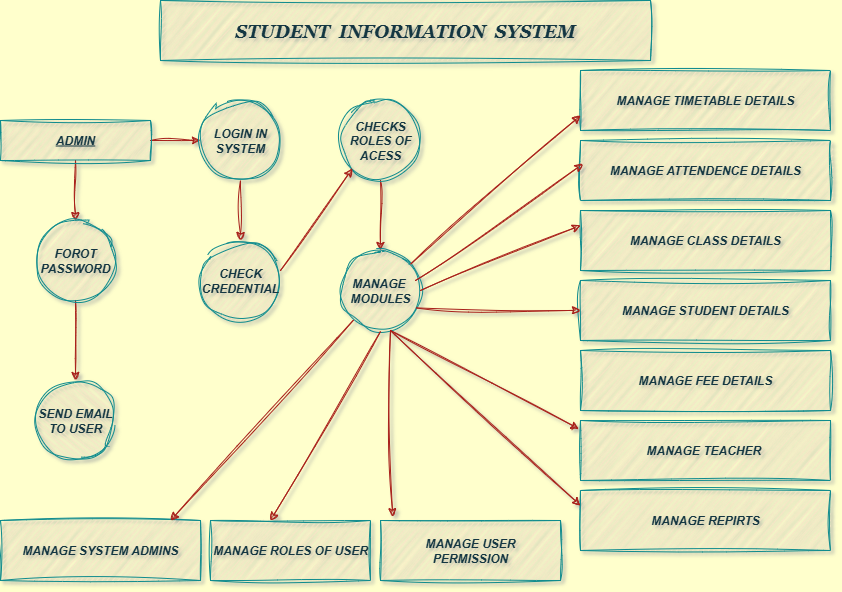

The diagram above was exported from draw.io. Its source (the exported page's mxGraphModel, read from the mxfile embedded in the PNG):
<mxGraphModel dx="1042" dy="1696" grid="1" gridSize="10" guides="1" tooltips="1" connect="1" arrows="1" fold="1" page="1" pageScale="1" pageWidth="850" pageHeight="1100" background="#FFFFCC" math="0" shadow="1">
  <root>
    <mxCell id="0" />
    <mxCell id="1" parent="0" />
    <mxCell id="JgxLTrPrO_0O0391UOGz-11" value="&lt;b&gt;&lt;font style=&quot;font-size: 18px;&quot; face=&quot;Georgia&quot;&gt;&lt;i&gt;STUDENT&amp;nbsp; INFORMATION&amp;nbsp; SYSTEM&lt;/i&gt;&lt;/font&gt;&lt;/b&gt;" style="rounded=0;whiteSpace=wrap;html=1;sketch=1;curveFitting=1;jiggle=2;labelBackgroundColor=none;fillColor=#FAE5C7;strokeColor=#0F8B8D;fontColor=#143642;" vertex="1" parent="1">
      <mxGeometry x="170" y="-100" width="490" height="60" as="geometry" />
    </mxCell>
    <mxCell id="JgxLTrPrO_0O0391UOGz-31" value="" style="edgeStyle=orthogonalEdgeStyle;rounded=0;orthogonalLoop=1;jettySize=auto;html=1;sketch=1;curveFitting=1;jiggle=2;labelBackgroundColor=none;strokeColor=#A8201A;fontColor=default;" edge="1" parent="1" source="JgxLTrPrO_0O0391UOGz-12" target="JgxLTrPrO_0O0391UOGz-15">
      <mxGeometry relative="1" as="geometry" />
    </mxCell>
    <mxCell id="JgxLTrPrO_0O0391UOGz-34" value="" style="edgeStyle=orthogonalEdgeStyle;rounded=0;orthogonalLoop=1;jettySize=auto;html=1;sketch=1;curveFitting=1;jiggle=2;labelBackgroundColor=none;strokeColor=#A8201A;fontColor=default;" edge="1" parent="1" source="JgxLTrPrO_0O0391UOGz-12" target="JgxLTrPrO_0O0391UOGz-13">
      <mxGeometry relative="1" as="geometry" />
    </mxCell>
    <mxCell id="JgxLTrPrO_0O0391UOGz-12" value="&lt;div style=&quot;text-align: justify;&quot;&gt;&lt;span style=&quot;background-color: transparent; color: light-dark(rgb(20, 54, 66), rgb(173, 202, 213));&quot;&gt;&lt;u style=&quot;&quot;&gt;&lt;i style=&quot;&quot;&gt;&lt;b&gt;ADMIN&lt;/b&gt;&lt;/i&gt;&lt;/u&gt;&lt;/span&gt;&lt;/div&gt;" style="rounded=0;whiteSpace=wrap;html=1;sketch=1;curveFitting=1;jiggle=2;labelBackgroundColor=none;fillColor=#FAE5C7;strokeColor=#0F8B8D;fontColor=#143642;" vertex="1" parent="1">
      <mxGeometry x="10" y="20" width="150" height="40" as="geometry" />
    </mxCell>
    <mxCell id="JgxLTrPrO_0O0391UOGz-36" value="" style="edgeStyle=orthogonalEdgeStyle;rounded=0;orthogonalLoop=1;jettySize=auto;html=1;sketch=1;curveFitting=1;jiggle=2;labelBackgroundColor=none;strokeColor=#A8201A;fontColor=default;" edge="1" parent="1" source="JgxLTrPrO_0O0391UOGz-13" target="JgxLTrPrO_0O0391UOGz-17">
      <mxGeometry relative="1" as="geometry" />
    </mxCell>
    <mxCell id="JgxLTrPrO_0O0391UOGz-13" value="&lt;b&gt;&lt;i&gt;LOGIN IN SYSTEM&lt;/i&gt;&lt;/b&gt;" style="ellipse;whiteSpace=wrap;html=1;aspect=fixed;sketch=1;curveFitting=1;jiggle=2;labelBackgroundColor=none;fillColor=#FAE5C7;strokeColor=#0F8B8D;fontColor=#143642;" vertex="1" parent="1">
      <mxGeometry x="210" width="80" height="80" as="geometry" />
    </mxCell>
    <mxCell id="JgxLTrPrO_0O0391UOGz-44" value="" style="edgeStyle=orthogonalEdgeStyle;rounded=0;orthogonalLoop=1;jettySize=auto;html=1;sketch=1;curveFitting=1;jiggle=2;labelBackgroundColor=none;strokeColor=#A8201A;fontColor=default;" edge="1" parent="1" source="JgxLTrPrO_0O0391UOGz-14" target="JgxLTrPrO_0O0391UOGz-19">
      <mxGeometry relative="1" as="geometry" />
    </mxCell>
    <mxCell id="JgxLTrPrO_0O0391UOGz-14" value="&lt;b&gt;&lt;i&gt;CHECKS ROLES OF ACESS&lt;/i&gt;&lt;/b&gt;" style="ellipse;whiteSpace=wrap;html=1;aspect=fixed;sketch=1;curveFitting=1;jiggle=2;labelBackgroundColor=none;fillColor=#FAE5C7;strokeColor=#0F8B8D;fontColor=#143642;" vertex="1" parent="1">
      <mxGeometry x="350" width="80" height="80" as="geometry" />
    </mxCell>
    <mxCell id="JgxLTrPrO_0O0391UOGz-32" value="" style="edgeStyle=orthogonalEdgeStyle;rounded=0;orthogonalLoop=1;jettySize=auto;html=1;sketch=1;curveFitting=1;jiggle=2;labelBackgroundColor=none;strokeColor=#A8201A;fontColor=default;" edge="1" parent="1" source="JgxLTrPrO_0O0391UOGz-15" target="JgxLTrPrO_0O0391UOGz-16">
      <mxGeometry relative="1" as="geometry" />
    </mxCell>
    <mxCell id="JgxLTrPrO_0O0391UOGz-15" value="&lt;b&gt;&lt;i&gt;FOROT&lt;/i&gt;&lt;/b&gt;&lt;div&gt;&lt;b&gt;&lt;i&gt;PASSWORD&lt;/i&gt;&lt;/b&gt;&lt;/div&gt;" style="ellipse;whiteSpace=wrap;html=1;aspect=fixed;sketch=1;curveFitting=1;jiggle=2;labelBackgroundColor=none;fillColor=#FAE5C7;strokeColor=#0F8B8D;fontColor=#143642;" vertex="1" parent="1">
      <mxGeometry x="45" y="120" width="80" height="80" as="geometry" />
    </mxCell>
    <mxCell id="JgxLTrPrO_0O0391UOGz-16" value="&lt;b&gt;&lt;i&gt;SEND EMAIL TO USER&lt;/i&gt;&lt;/b&gt;" style="ellipse;whiteSpace=wrap;html=1;aspect=fixed;direction=south;sketch=1;curveFitting=1;jiggle=2;labelBackgroundColor=none;fillColor=#FAE5C7;strokeColor=#0F8B8D;fontColor=#143642;" vertex="1" parent="1">
      <mxGeometry x="45" y="280" width="80" height="80" as="geometry" />
    </mxCell>
    <mxCell id="JgxLTrPrO_0O0391UOGz-17" value="&lt;b&gt;&lt;i&gt;CHECK CREDENTIAL&lt;/i&gt;&lt;/b&gt;" style="ellipse;whiteSpace=wrap;html=1;aspect=fixed;sketch=1;curveFitting=1;jiggle=2;labelBackgroundColor=none;fillColor=#FAE5C7;strokeColor=#0F8B8D;fontColor=#143642;" vertex="1" parent="1">
      <mxGeometry x="210" y="140" width="80" height="80" as="geometry" />
    </mxCell>
    <mxCell id="JgxLTrPrO_0O0391UOGz-20" value="&lt;b&gt;&lt;i&gt;MANAGE TIMETABLE DETAILS&lt;/i&gt;&lt;/b&gt;" style="rounded=0;whiteSpace=wrap;html=1;sketch=1;curveFitting=1;jiggle=2;labelBackgroundColor=none;fillColor=#FAE5C7;strokeColor=#0F8B8D;fontColor=#143642;" vertex="1" parent="1">
      <mxGeometry x="590" y="-30" width="250" height="60" as="geometry" />
    </mxCell>
    <mxCell id="JgxLTrPrO_0O0391UOGz-21" value="&lt;b style=&quot;&quot;&gt;&lt;i&gt;MANAGE ATTENDENCE DETAILS&lt;/i&gt;&lt;/b&gt;" style="rounded=0;whiteSpace=wrap;html=1;sketch=1;curveFitting=1;jiggle=2;labelBackgroundColor=none;fillColor=#FAE5C7;strokeColor=#0F8B8D;fontColor=#143642;" vertex="1" parent="1">
      <mxGeometry x="590" y="40" width="250" height="60" as="geometry" />
    </mxCell>
    <mxCell id="JgxLTrPrO_0O0391UOGz-22" value="&lt;b&gt;&lt;i&gt;MANAGE CLASS DETAILS&lt;/i&gt;&lt;/b&gt;" style="rounded=0;whiteSpace=wrap;html=1;sketch=1;curveFitting=1;jiggle=2;labelBackgroundColor=none;fillColor=#FAE5C7;strokeColor=#0F8B8D;fontColor=#143642;" vertex="1" parent="1">
      <mxGeometry x="590" y="110" width="250" height="60" as="geometry" />
    </mxCell>
    <mxCell id="JgxLTrPrO_0O0391UOGz-23" value="&lt;b&gt;&lt;i&gt;MANAGE STUDENT DETAILS&lt;/i&gt;&lt;/b&gt;" style="rounded=0;whiteSpace=wrap;html=1;sketch=1;curveFitting=1;jiggle=2;labelBackgroundColor=none;fillColor=#FAE5C7;strokeColor=#0F8B8D;fontColor=#143642;" vertex="1" parent="1">
      <mxGeometry x="590" y="180" width="250" height="60" as="geometry" />
    </mxCell>
    <mxCell id="JgxLTrPrO_0O0391UOGz-24" value="&lt;b&gt;&lt;i&gt;MANAGE FEE DETAILS&lt;/i&gt;&lt;/b&gt;" style="rounded=0;whiteSpace=wrap;html=1;sketch=1;curveFitting=1;jiggle=2;labelBackgroundColor=none;fillColor=#FAE5C7;strokeColor=#0F8B8D;fontColor=#143642;" vertex="1" parent="1">
      <mxGeometry x="590" y="250" width="250" height="60" as="geometry" />
    </mxCell>
    <mxCell id="JgxLTrPrO_0O0391UOGz-25" value="&lt;b&gt;&lt;i&gt;MANAGE TEACHER&amp;nbsp;&lt;/i&gt;&lt;/b&gt;" style="rounded=0;whiteSpace=wrap;html=1;sketch=1;curveFitting=1;jiggle=2;labelBackgroundColor=none;fillColor=#FAE5C7;strokeColor=#0F8B8D;fontColor=#143642;" vertex="1" parent="1">
      <mxGeometry x="590" y="320" width="250" height="60" as="geometry" />
    </mxCell>
    <mxCell id="JgxLTrPrO_0O0391UOGz-26" value="&lt;b&gt;&lt;i&gt;MANAGE REPIRTS&lt;/i&gt;&lt;/b&gt;" style="rounded=0;whiteSpace=wrap;html=1;sketch=1;curveFitting=1;jiggle=2;labelBackgroundColor=none;fillColor=#FAE5C7;strokeColor=#0F8B8D;fontColor=#143642;" vertex="1" parent="1">
      <mxGeometry x="590" y="390" width="250" height="60" as="geometry" />
    </mxCell>
    <mxCell id="JgxLTrPrO_0O0391UOGz-27" value="&lt;b&gt;&lt;i&gt;MANAGE SYSTEM ADMINS&lt;/i&gt;&lt;/b&gt;" style="rounded=0;whiteSpace=wrap;html=1;sketch=1;curveFitting=1;jiggle=2;labelBackgroundColor=none;fillColor=#FAE5C7;strokeColor=#0F8B8D;fontColor=#143642;" vertex="1" parent="1">
      <mxGeometry x="10" y="420" width="200" height="60" as="geometry" />
    </mxCell>
    <mxCell id="JgxLTrPrO_0O0391UOGz-28" value="&lt;b&gt;&lt;i&gt;MANAGE ROLES OF USER&lt;/i&gt;&lt;/b&gt;" style="rounded=0;whiteSpace=wrap;html=1;sketch=1;curveFitting=1;jiggle=2;labelBackgroundColor=none;fillColor=#FAE5C7;strokeColor=#0F8B8D;fontColor=#143642;" vertex="1" parent="1">
      <mxGeometry x="220" y="420" width="160" height="60" as="geometry" />
    </mxCell>
    <mxCell id="JgxLTrPrO_0O0391UOGz-29" value="&lt;b&gt;&lt;i&gt;MANAGE USER&lt;/i&gt;&lt;/b&gt;&lt;div&gt;&lt;b&gt;&lt;i&gt;PERMISSION&lt;/i&gt;&lt;/b&gt;&lt;/div&gt;" style="rounded=0;whiteSpace=wrap;html=1;sketch=1;curveFitting=1;jiggle=2;labelBackgroundColor=none;fillColor=#FAE5C7;strokeColor=#0F8B8D;fontColor=#143642;" vertex="1" parent="1">
      <mxGeometry x="390" y="420" width="180" height="60" as="geometry" />
    </mxCell>
    <mxCell id="JgxLTrPrO_0O0391UOGz-19" value="&lt;b&gt;&lt;i&gt;MANAGE&amp;nbsp;&lt;/i&gt;&lt;/b&gt;&lt;div&gt;&lt;b&gt;&lt;i&gt;MODULES&lt;/i&gt;&lt;/b&gt;&lt;/div&gt;" style="ellipse;whiteSpace=wrap;html=1;aspect=fixed;sketch=1;curveFitting=1;jiggle=2;labelBackgroundColor=none;fillColor=#FAE5C7;strokeColor=#0F8B8D;fontColor=#143642;" vertex="1" parent="1">
      <mxGeometry x="350" y="150" width="80" height="80" as="geometry" />
    </mxCell>
    <mxCell id="JgxLTrPrO_0O0391UOGz-45" value="" style="endArrow=classic;html=1;rounded=0;entryX=0;entryY=1;entryDx=0;entryDy=0;exitX=1;exitY=0.375;exitDx=0;exitDy=0;exitPerimeter=0;sketch=1;curveFitting=1;jiggle=2;labelBackgroundColor=none;strokeColor=#A8201A;fontColor=default;" edge="1" parent="1" source="JgxLTrPrO_0O0391UOGz-17" target="JgxLTrPrO_0O0391UOGz-14">
      <mxGeometry width="50" height="50" relative="1" as="geometry">
        <mxPoint x="400" y="230" as="sourcePoint" />
        <mxPoint x="450" y="180" as="targetPoint" />
      </mxGeometry>
    </mxCell>
    <mxCell id="JgxLTrPrO_0O0391UOGz-46" value="" style="endArrow=classic;html=1;rounded=0;entryX=0.85;entryY=0;entryDx=0;entryDy=0;entryPerimeter=0;sketch=1;curveFitting=1;jiggle=2;labelBackgroundColor=none;strokeColor=#A8201A;fontColor=default;" edge="1" parent="1" source="JgxLTrPrO_0O0391UOGz-19" target="JgxLTrPrO_0O0391UOGz-27">
      <mxGeometry width="50" height="50" relative="1" as="geometry">
        <mxPoint x="400" y="230" as="sourcePoint" />
        <mxPoint x="450" y="180" as="targetPoint" />
      </mxGeometry>
    </mxCell>
    <mxCell id="JgxLTrPrO_0O0391UOGz-47" value="" style="endArrow=classic;html=1;rounded=0;entryX=0.375;entryY=0;entryDx=0;entryDy=0;entryPerimeter=0;sketch=1;curveFitting=1;jiggle=2;labelBackgroundColor=none;strokeColor=#A8201A;fontColor=default;" edge="1" parent="1" target="JgxLTrPrO_0O0391UOGz-28">
      <mxGeometry width="50" height="50" relative="1" as="geometry">
        <mxPoint x="390" y="231" as="sourcePoint" />
        <mxPoint x="450" y="180" as="targetPoint" />
      </mxGeometry>
    </mxCell>
    <mxCell id="JgxLTrPrO_0O0391UOGz-49" value="" style="endArrow=classic;html=1;rounded=0;entryX=0.067;entryY=-0.063;entryDx=0;entryDy=0;entryPerimeter=0;sketch=1;curveFitting=1;jiggle=2;labelBackgroundColor=none;strokeColor=#A8201A;fontColor=default;" edge="1" parent="1" target="JgxLTrPrO_0O0391UOGz-29">
      <mxGeometry width="50" height="50" relative="1" as="geometry">
        <mxPoint x="400" y="230" as="sourcePoint" />
        <mxPoint x="450" y="180" as="targetPoint" />
      </mxGeometry>
    </mxCell>
    <mxCell id="JgxLTrPrO_0O0391UOGz-50" value="" style="endArrow=classic;html=1;rounded=0;entryX=0;entryY=0.75;entryDx=0;entryDy=0;sketch=1;curveFitting=1;jiggle=2;labelBackgroundColor=none;strokeColor=#A8201A;fontColor=default;" edge="1" parent="1" source="JgxLTrPrO_0O0391UOGz-19" target="JgxLTrPrO_0O0391UOGz-20">
      <mxGeometry width="50" height="50" relative="1" as="geometry">
        <mxPoint x="400" y="230" as="sourcePoint" />
        <mxPoint x="450" y="180" as="targetPoint" />
      </mxGeometry>
    </mxCell>
    <mxCell id="JgxLTrPrO_0O0391UOGz-51" value="" style="endArrow=classic;html=1;rounded=0;entryX=0.01;entryY=0.39;entryDx=0;entryDy=0;entryPerimeter=0;sketch=1;curveFitting=1;jiggle=2;labelBackgroundColor=none;strokeColor=#A8201A;fontColor=default;" edge="1" parent="1" target="JgxLTrPrO_0O0391UOGz-21">
      <mxGeometry width="50" height="50" relative="1" as="geometry">
        <mxPoint x="425" y="180" as="sourcePoint" />
        <mxPoint x="580" y="70" as="targetPoint" />
      </mxGeometry>
    </mxCell>
    <mxCell id="JgxLTrPrO_0O0391UOGz-52" value="" style="endArrow=classic;html=1;rounded=0;entryX=0;entryY=0.25;entryDx=0;entryDy=0;sketch=1;curveFitting=1;jiggle=2;labelBackgroundColor=none;strokeColor=#A8201A;fontColor=default;" edge="1" parent="1" target="JgxLTrPrO_0O0391UOGz-26">
      <mxGeometry width="50" height="50" relative="1" as="geometry">
        <mxPoint x="400" y="230" as="sourcePoint" />
        <mxPoint x="450" y="180" as="targetPoint" />
      </mxGeometry>
    </mxCell>
    <mxCell id="JgxLTrPrO_0O0391UOGz-55" value="" style="endArrow=classic;html=1;rounded=0;entryX=-0.006;entryY=0.14;entryDx=0;entryDy=0;entryPerimeter=0;sketch=1;curveFitting=1;jiggle=2;labelBackgroundColor=none;strokeColor=#A8201A;fontColor=default;" edge="1" parent="1" target="JgxLTrPrO_0O0391UOGz-25">
      <mxGeometry width="50" height="50" relative="1" as="geometry">
        <mxPoint x="400" y="230" as="sourcePoint" />
        <mxPoint x="580" y="320" as="targetPoint" />
      </mxGeometry>
    </mxCell>
    <mxCell id="JgxLTrPrO_0O0391UOGz-56" value="" style="endArrow=classic;html=1;rounded=0;entryX=0;entryY=0.25;entryDx=0;entryDy=0;exitX=1;exitY=0.5;exitDx=0;exitDy=0;sketch=1;curveFitting=1;jiggle=2;labelBackgroundColor=none;strokeColor=#A8201A;fontColor=default;" edge="1" parent="1" source="JgxLTrPrO_0O0391UOGz-19" target="JgxLTrPrO_0O0391UOGz-22">
      <mxGeometry width="50" height="50" relative="1" as="geometry">
        <mxPoint x="400" y="230" as="sourcePoint" />
        <mxPoint x="450" y="180" as="targetPoint" />
      </mxGeometry>
    </mxCell>
    <mxCell id="JgxLTrPrO_0O0391UOGz-58" value="" style="endArrow=classic;html=1;rounded=0;entryX=0;entryY=0.5;entryDx=0;entryDy=0;exitX=0.94;exitY=0.717;exitDx=0;exitDy=0;exitPerimeter=0;sketch=1;curveFitting=1;jiggle=2;labelBackgroundColor=none;strokeColor=#A8201A;fontColor=default;" edge="1" parent="1" source="JgxLTrPrO_0O0391UOGz-19" target="JgxLTrPrO_0O0391UOGz-23">
      <mxGeometry width="50" height="50" relative="1" as="geometry">
        <mxPoint x="400" y="230" as="sourcePoint" />
        <mxPoint x="450" y="180" as="targetPoint" />
      </mxGeometry>
    </mxCell>
  </root>
</mxGraphModel>